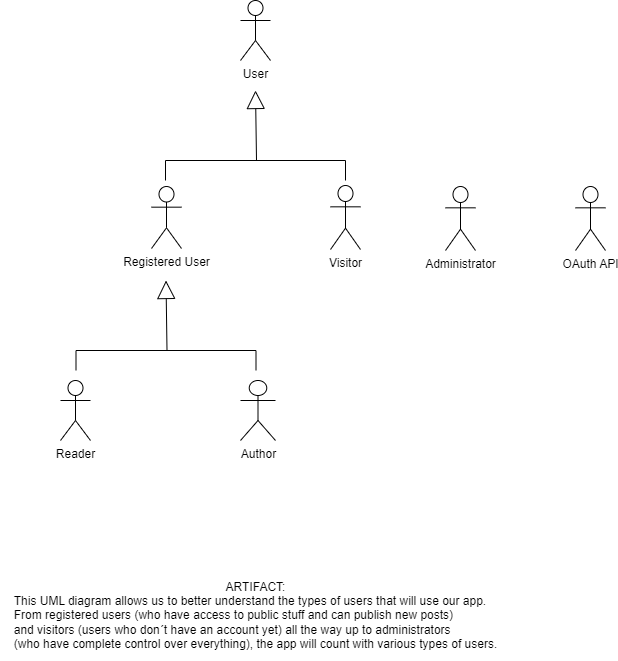

The diagram above was exported from draw.io. Its source (the exported page's mxGraphModel, read from the mxfile embedded in the PNG):
<mxGraphModel dx="1050" dy="566" grid="1" gridSize="10" guides="1" tooltips="1" connect="1" arrows="1" fold="1" page="1" pageScale="1" pageWidth="827" pageHeight="1169" math="0" shadow="0">
  <root>
    <mxCell id="WIyWlLk6GJQsqaUBKTNV-0" />
    <mxCell id="WIyWlLk6GJQsqaUBKTNV-1" parent="WIyWlLk6GJQsqaUBKTNV-0" />
    <mxCell id="8C5zSVt93XPR_yceYEve-9" value="User" style="shape=umlActor;verticalLabelPosition=bottom;verticalAlign=top;html=1;" parent="WIyWlLk6GJQsqaUBKTNV-1" vertex="1">
      <mxGeometry x="335" y="40" width="30" height="60" as="geometry" />
    </mxCell>
    <mxCell id="8C5zSVt93XPR_yceYEve-17" value="Registered User" style="shape=umlActor;verticalLabelPosition=bottom;verticalAlign=top;html=1;" parent="WIyWlLk6GJQsqaUBKTNV-1" vertex="1">
      <mxGeometry x="246" y="226" width="30" height="62" as="geometry" />
    </mxCell>
    <mxCell id="8C5zSVt93XPR_yceYEve-18" value="Visitor" style="shape=umlActor;verticalLabelPosition=bottom;verticalAlign=top;html=1;" parent="WIyWlLk6GJQsqaUBKTNV-1" vertex="1">
      <mxGeometry x="425" y="225" width="30" height="64" as="geometry" />
    </mxCell>
    <mxCell id="8C5zSVt93XPR_yceYEve-19" value="" style="endArrow=block;endSize=16;endFill=0;html=1;rounded=0;" parent="WIyWlLk6GJQsqaUBKTNV-1" edge="1">
      <mxGeometry width="160" relative="1" as="geometry">
        <mxPoint x="351" y="200" as="sourcePoint" />
        <mxPoint x="350" y="130" as="targetPoint" />
      </mxGeometry>
    </mxCell>
    <mxCell id="8C5zSVt93XPR_yceYEve-20" value="" style="endArrow=none;html=1;rounded=0;" parent="WIyWlLk6GJQsqaUBKTNV-1" edge="1">
      <mxGeometry width="50" height="50" relative="1" as="geometry">
        <mxPoint x="260" y="200" as="sourcePoint" />
        <mxPoint x="440" y="200" as="targetPoint" />
      </mxGeometry>
    </mxCell>
    <mxCell id="8C5zSVt93XPR_yceYEve-21" value="" style="endArrow=none;html=1;rounded=0;" parent="WIyWlLk6GJQsqaUBKTNV-1" edge="1">
      <mxGeometry width="50" height="50" relative="1" as="geometry">
        <mxPoint x="260" y="220" as="sourcePoint" />
        <mxPoint x="260" y="200" as="targetPoint" />
      </mxGeometry>
    </mxCell>
    <mxCell id="8C5zSVt93XPR_yceYEve-24" value="Author" style="shape=umlActor;verticalLabelPosition=bottom;verticalAlign=top;html=1;" parent="WIyWlLk6GJQsqaUBKTNV-1" vertex="1">
      <mxGeometry x="335" y="420" width="35" height="60" as="geometry" />
    </mxCell>
    <mxCell id="8C5zSVt93XPR_yceYEve-27" value="Administrator" style="shape=umlActor;verticalLabelPosition=bottom;verticalAlign=top;html=1;" parent="WIyWlLk6GJQsqaUBKTNV-1" vertex="1">
      <mxGeometry x="540" y="226" width="30" height="64" as="geometry" />
    </mxCell>
    <mxCell id="8C5zSVt93XPR_yceYEve-29" value="OAuth API&lt;br&gt;" style="shape=umlActor;verticalLabelPosition=bottom;verticalAlign=top;html=1;" parent="WIyWlLk6GJQsqaUBKTNV-1" vertex="1">
      <mxGeometry x="670" y="226" width="30" height="64" as="geometry" />
    </mxCell>
    <mxCell id="8C5zSVt93XPR_yceYEve-32" value="&lt;div style=&quot;&quot;&gt;&lt;span style=&quot;background-color: initial;&quot;&gt;ARTIFACT:&lt;/span&gt;&lt;/div&gt;&lt;div style=&quot;text-align: justify;&quot;&gt;&lt;span style=&quot;background-color: initial;&quot;&gt;This UML diagram allows us to better&amp;nbsp;&lt;/span&gt;&lt;span style=&quot;background-color: initial;&quot;&gt;understand the types of users that will use our app.&lt;/span&gt;&lt;/div&gt;&lt;div style=&quot;text-align: justify;&quot;&gt;&lt;span style=&quot;background-color: initial;&quot;&gt;From registered users (who have&lt;/span&gt;&lt;span style=&quot;background-color: initial;&quot;&gt;&amp;nbsp;access&amp;nbsp;&lt;/span&gt;&lt;span style=&quot;background-color: initial;&quot;&gt;to public stuff and can publish new posts)&amp;nbsp;&lt;/span&gt;&lt;/div&gt;&lt;div style=&quot;text-align: justify;&quot;&gt;&lt;span style=&quot;background-color: initial;&quot;&gt;and visitors (users who don´t have an account yet) all the way up&amp;nbsp;&lt;/span&gt;&lt;span style=&quot;background-color: initial;&quot;&gt;to administrators&amp;nbsp;&lt;/span&gt;&lt;/div&gt;&lt;div style=&quot;text-align: justify;&quot;&gt;&lt;span style=&quot;background-color: initial;&quot;&gt;(who have complete control over everything), the app will count with various types of users.&lt;/span&gt;&lt;/div&gt;" style="text;html=1;align=center;verticalAlign=middle;resizable=0;points=[];autosize=1;strokeColor=none;fillColor=none;" parent="WIyWlLk6GJQsqaUBKTNV-1" vertex="1">
      <mxGeometry x="95" y="610" width="510" height="90" as="geometry" />
    </mxCell>
    <mxCell id="8C5zSVt93XPR_yceYEve-34" value="" style="endArrow=none;html=1;rounded=0;" parent="WIyWlLk6GJQsqaUBKTNV-1" edge="1">
      <mxGeometry width="50" height="50" relative="1" as="geometry">
        <mxPoint x="440" y="220" as="sourcePoint" />
        <mxPoint x="440" y="200" as="targetPoint" />
      </mxGeometry>
    </mxCell>
    <mxCell id="8C5zSVt93XPR_yceYEve-35" value="" style="endArrow=block;endSize=16;endFill=0;html=1;rounded=0;" parent="WIyWlLk6GJQsqaUBKTNV-1" edge="1">
      <mxGeometry width="160" relative="1" as="geometry">
        <mxPoint x="261.5" y="390" as="sourcePoint" />
        <mxPoint x="260.5" y="320" as="targetPoint" />
      </mxGeometry>
    </mxCell>
    <mxCell id="8C5zSVt93XPR_yceYEve-36" value="" style="endArrow=none;html=1;rounded=0;" parent="WIyWlLk6GJQsqaUBKTNV-1" edge="1">
      <mxGeometry width="50" height="50" relative="1" as="geometry">
        <mxPoint x="170.5" y="390" as="sourcePoint" />
        <mxPoint x="350.5" y="390" as="targetPoint" />
      </mxGeometry>
    </mxCell>
    <mxCell id="8C5zSVt93XPR_yceYEve-37" value="" style="endArrow=none;html=1;rounded=0;" parent="WIyWlLk6GJQsqaUBKTNV-1" edge="1">
      <mxGeometry width="50" height="50" relative="1" as="geometry">
        <mxPoint x="170.5" y="410" as="sourcePoint" />
        <mxPoint x="170.5" y="390" as="targetPoint" />
      </mxGeometry>
    </mxCell>
    <mxCell id="8C5zSVt93XPR_yceYEve-38" value="" style="endArrow=none;html=1;rounded=0;" parent="WIyWlLk6GJQsqaUBKTNV-1" edge="1">
      <mxGeometry width="50" height="50" relative="1" as="geometry">
        <mxPoint x="350.5" y="410" as="sourcePoint" />
        <mxPoint x="350.5" y="390" as="targetPoint" />
      </mxGeometry>
    </mxCell>
    <mxCell id="8C5zSVt93XPR_yceYEve-39" value="Reader" style="shape=umlActor;verticalLabelPosition=bottom;verticalAlign=top;html=1;" parent="WIyWlLk6GJQsqaUBKTNV-1" vertex="1">
      <mxGeometry x="155" y="420" width="30" height="60" as="geometry" />
    </mxCell>
  </root>
</mxGraphModel>